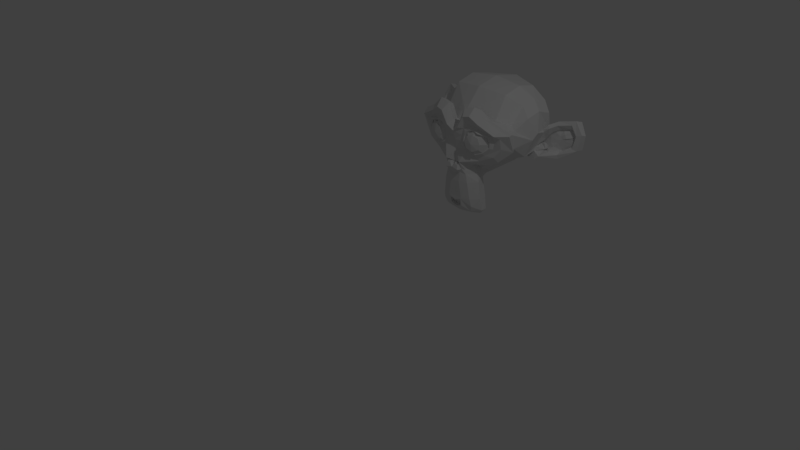 # Source: monkey.blend  (saved by Blender 2.79.0; exported with 4.5.12 LTS)
import bpy
from mathutils import Matrix  # noqa: F401  (used for matrix-valued properties, if any)

bpy.ops.wm.read_factory_settings(use_empty=True)
scene = bpy.context.scene
scene.name = 'Scene'

# ---- collections
col_collection_1 = bpy.data.collections.new('Collection 1'); scene.collection.children.link(col_collection_1)

# ---- materials (node trees are filled in below, after node groups)
mat_material_003 = bpy.data.materials.new('Material.003')
mat_material_003.alpha_threshold = 0.0
mat_material_003.use_transparent_shadow = False
mat_material_003.roughness = 0.5
mat_material_003.specular_intensity = 0.0

# ---- material node trees

# ---- world
world_world = bpy.data.worlds.new('World'); scene.world = world_world
world_world.color = (0.05088, 0.05088, 0.05088)
world_world.use_sun_shadow = False
world_world.sun_shadow_jitter_overblur = 0.0
world_world.cycles.sampling_method = 'MANUAL'

# ---- cameras
cam_camera = bpy.data.cameras.new('Camera')
cam_camera.clip_end = 100.0
cam_camera.lens = 35.0
cam_camera.sensor_width = 32.0
cam_camera.sensor_height = 18.0
cam_camera.ortho_scale = 7.314
cam_camera.dof.focus_distance = 0.0
cam_camera.dof.aperture_fstop = 128.0

# ---- lights
light_lamp = bpy.data.lights.new('Lamp', 'POINT')
light_lamp.transmission_factor = 0.0
light_lamp.cutoff_distance = 30.0
light_lamp.energy = 100.0
light_lamp.shadow_buffer_clip_start = 1.001
light_lamp.shadow_soft_size = 0.1
light_lamp.shadow_maximum_resolution = 0.006
light_lamp.use_absolute_resolution = True

# ---- meshes
me_suzanne = bpy.data.meshes.new('Suzanne')
me_suzanne.from_pydata([(0.4375, -0.7656, 0.1641), (-0.4375, -0.7656, 0.1641), (0.5, -0.6875, 0.09375), (-0.5, -0.6875, 0.09375), (0.5469, -0.5781, 0.05469), (-0.5469, -0.5781, 0.05469), (0.3516, -0.6172, -0.02344), (-0.3516, -0.6172, -0.02344), (0.3516, -0.7188, 0.03125), (-0.3516, -0.7188, 0.03125), (0.3516, -0.7812, 0.1328), (-0.3516, -0.7812, 0.1328), (0.2734, -0.7969, 0.1641), (-0.2734, -0.7969, 0.1641), (0.2031, -0.7422, 0.09375), (-0.2031, -0.7422, 0.09375), (0.1562, -0.6484, 0.05469), (-0.1562, -0.6484, 0.05469), (0.07812, -0.6562, 0.2422), (-0.07812, -0.6562, 0.2422), (0.1406, -0.7422, 0.2422), (-0.1406, -0.7422, 0.2422), (0.2422, -0.7969, 0.2422), (-0.2422, -0.7969, 0.2422), (0.2734, -0.7969, 0.3281), (-0.2734, -0.7969, 0.3281), (0.2031, -0.7422, 0.3906), (-0.2031, -0.7422, 0.3906), (0.1562, -0.6484, 0.4375), (-0.1562, -0.6484, 0.4375), (0.3516, -0.6172, 0.5156), (-0.3516, -0.6172, 0.5156), (0.3516, -0.7188, 0.4531), (-0.3516, -0.7188, 0.4531), (0.3516, -0.7812, 0.3594), (-0.3516, -0.7812, 0.3594), (0.4375, -0.7656, 0.3281), (-0.4375, -0.7656, 0.3281), (0.5, -0.6875, 0.3906), (-0.5, -0.6875, 0.3906), (0.5469, -0.5781, 0.4375), (-0.5469, -0.5781, 0.4375), (0.625, -0.5625, 0.2422), (-0.625, -0.5625, 0.2422), (0.5625, -0.6719, 0.2422), (-0.5625, -0.6719, 0.2422), (0.4688, -0.7578, 0.2422), (-0.4688, -0.7578, 0.2422), (0.4766, -0.7734, 0.2422), (-0.4766, -0.7734, 0.2422), (0.4453, -0.7812, 0.3359), (-0.4453, -0.7812, 0.3359), (0.3516, -0.8047, 0.375), (-0.3516, -0.8047, 0.375), (0.2656, -0.8203, 0.3359), (-0.2656, -0.8203, 0.3359), (0.2266, -0.8203, 0.2422), (-0.2266, -0.8203, 0.2422), (0.2656, -0.8203, 0.1562), (-0.2656, -0.8203, 0.1562), (0.3516, -0.8281, 0.2422), (-0.3516, -0.8281, 0.2422), (0.3516, -0.8047, 0.1172), (-0.3516, -0.8047, 0.1172), (0.4453, -0.7812, 0.1562), (-0.4453, -0.7812, 0.1562), (0.0, -0.7422, 0.4297), (0.0, -0.8203, 0.3516), (0.0, -0.7344, -0.6797), (0.0, -0.7812, -0.3203), (0.0, -0.7969, -0.1875), (0.0, -0.7188, -0.7734), (0.0, -0.6016, 0.4062), (0.0, -0.5703, 0.5703), (0.0, 0.5469, 0.8984), (0.0, 0.8516, 0.5625), (0.0, 0.8281, 0.07031), (0.0, 0.3516, -0.3828), (0.2031, -0.5625, -0.1875), (-0.2031, -0.5625, -0.1875), (0.3125, -0.5703, -0.4375), (-0.3125, -0.5703, -0.4375), (0.3516, -0.5703, -0.6953), (-0.3516, -0.5703, -0.6953), (0.3672, -0.5312, -0.8906), (-0.3672, -0.5312, -0.8906), (0.3281, -0.5234, -0.9453), (-0.3281, -0.5234, -0.9453), (0.1797, -0.5547, -0.9688), (-0.1797, -0.5547, -0.9688), (0.0, -0.5781, -0.9844), (0.4375, -0.5312, -0.1406), (-0.4375, -0.5312, -0.1406), (0.6328, -0.5391, -0.03906), (-0.6328, -0.5391, -0.03906), (0.8281, -0.4453, 0.1484), (-0.8281, -0.4453, 0.1484), (0.8594, -0.5938, 0.4297), (-0.8594, -0.5938, 0.4297), (0.7109, -0.625, 0.4844), (-0.7109, -0.625, 0.4844), (0.4922, -0.6875, 0.6016), (-0.4922, -0.6875, 0.6016), (0.3203, -0.7344, 0.7578), (-0.3203, -0.7344, 0.7578), (0.1562, -0.7578, 0.7188), (-0.1562, -0.7578, 0.7188), (0.0625, -0.75, 0.4922), (-0.0625, -0.75, 0.4922), (0.1641, -0.7734, 0.4141), (-0.1641, -0.7734, 0.4141), (0.125, -0.7656, 0.3047), (-0.125, -0.7656, 0.3047), (0.2031, -0.7422, 0.09375), (-0.2031, -0.7422, 0.09375), (0.375, -0.7031, 0.01562), (-0.375, -0.7031, 0.01562), (0.4922, -0.6719, 0.0625), (-0.4922, -0.6719, 0.0625), (0.625, -0.6484, 0.1875), (-0.625, -0.6484, 0.1875), (0.6406, -0.6484, 0.2969), (-0.6406, -0.6484, 0.2969), (0.6016, -0.6641, 0.375), (-0.6016, -0.6641, 0.375), (0.4297, -0.7188, 0.4375), (-0.4297, -0.7188, 0.4375), (0.25, -0.7578, 0.4688), (-0.25, -0.7578, 0.4688), (0.0, -0.7344, -0.7656), (0.1094, -0.7344, -0.7188), (-0.1094, -0.7344, -0.7188), (0.1172, -0.7109, -0.8359), (-0.1172, -0.7109, -0.8359), (0.0625, -0.6953, -0.8828), (-0.0625, -0.6953, -0.8828), (0.0, -0.6875, -0.8906), (0.0, -0.75, -0.1953), (0.0, -0.7422, -0.1406), (0.1016, -0.7422, -0.1484), (-0.1016, -0.7422, -0.1484), (0.125, -0.75, -0.2266), (-0.125, -0.75, -0.2266), (0.08594, -0.7422, -0.2891), (-0.08594, -0.7422, -0.2891), (0.3984, -0.6719, -0.04688), (-0.3984, -0.6719, -0.04688), (0.6172, -0.625, 0.05469), (-0.6172, -0.625, 0.05469), (0.7266, -0.6016, 0.2031), (-0.7266, -0.6016, 0.2031), (0.7422, -0.6562, 0.375), (-0.7422, -0.6562, 0.375), (0.6875, -0.7266, 0.4141), (-0.6875, -0.7266, 0.4141), (0.4375, -0.7969, 0.5469), (-0.4375, -0.7969, 0.5469), (0.3125, -0.8359, 0.6406), (-0.3125, -0.8359, 0.6406), (0.2031, -0.8516, 0.6172), (-0.2031, -0.8516, 0.6172), (0.1016, -0.8438, 0.4297), (-0.1016, -0.8438, 0.4297), (0.125, -0.8125, -0.1016), (-0.125, -0.8125, -0.1016), (0.2109, -0.7109, -0.4453), (-0.2109, -0.7109, -0.4453), (0.25, -0.6875, -0.7031), (-0.25, -0.6875, -0.7031), (0.2656, -0.6641, -0.8203), (-0.2656, -0.6641, -0.8203), (0.2344, -0.6328, -0.9141), (-0.2344, -0.6328, -0.9141), (0.1641, -0.6328, -0.9297), (-0.1641, -0.6328, -0.9297), (0.0, -0.6406, -0.9453), (0.0, -0.7266, 0.04688), (0.0, -0.7656, 0.2109), (0.3281, -0.7422, 0.4766), (-0.3281, -0.7422, 0.4766), (0.1641, -0.75, 0.1406), (-0.1641, -0.75, 0.1406), (0.1328, -0.7578, 0.2109), (-0.1328, -0.7578, 0.2109), (0.1172, -0.7344, -0.6875), (-0.1172, -0.7344, -0.6875), (0.07812, -0.75, -0.4453), (-0.07812, -0.75, -0.4453), (0.0, -0.75, -0.4453), (0.0, -0.7422, -0.3281), (0.09375, -0.7812, -0.2734), (-0.09375, -0.7812, -0.2734), (0.1328, -0.7969, -0.2266), (-0.1328, -0.7969, -0.2266), (0.1094, -0.7812, -0.1328), (-0.1094, -0.7812, -0.1328), (0.03906, -0.7812, -0.125), (-0.03906, -0.7812, -0.125), (0.0, -0.8281, -0.2031), (0.04688, -0.8125, -0.1484), (-0.04688, -0.8125, -0.1484), (0.09375, -0.8125, -0.1562), (-0.09375, -0.8125, -0.1562), (0.1094, -0.8281, -0.2266), (-0.1094, -0.8281, -0.2266), (0.07812, -0.8047, -0.25), (-0.07812, -0.8047, -0.25), (0.0, -0.8047, -0.2891), (0.2578, -0.5547, -0.3125), (-0.2578, -0.5547, -0.3125), (0.1641, -0.7109, -0.2422), (-0.1641, -0.7109, -0.2422), (0.1797, -0.7109, -0.3125), (-0.1797, -0.7109, -0.3125), (0.2344, -0.5547, -0.25), (-0.2344, -0.5547, -0.25), (0.0, -0.6875, -0.875), (0.04688, -0.6875, -0.8672), (-0.04688, -0.6875, -0.8672), (0.09375, -0.7109, -0.8203), (-0.09375, -0.7109, -0.8203), (0.09375, -0.7266, -0.7422), (-0.09375, -0.7266, -0.7422), (0.0, -0.6562, -0.7812), (0.09375, -0.6641, -0.75), (-0.09375, -0.6641, -0.75), (0.09375, -0.6406, -0.8125), (-0.09375, -0.6406, -0.8125), (0.04688, -0.6328, -0.8516), (-0.04688, -0.6328, -0.8516), (0.0, -0.6328, -0.8594), (0.1719, -0.7812, 0.2188), (-0.1719, -0.7812, 0.2188), (0.1875, -0.7734, 0.1562), (-0.1875, -0.7734, 0.1562), (0.3359, -0.7578, 0.4297), (-0.3359, -0.7578, 0.4297), (0.2734, -0.7734, 0.4219), (-0.2734, -0.7734, 0.4219), (0.4219, -0.7734, 0.3984), (-0.4219, -0.7734, 0.3984), (0.5625, -0.6953, 0.3516), (-0.5625, -0.6953, 0.3516), (0.5859, -0.6875, 0.2891), (-0.5859, -0.6875, 0.2891), (0.5781, -0.6797, 0.1953), (-0.5781, -0.6797, 0.1953), (0.4766, -0.7188, 0.1016), (-0.4766, -0.7188, 0.1016), (0.375, -0.7422, 0.0625), (-0.375, -0.7422, 0.0625), (0.2266, -0.7812, 0.1094), (-0.2266, -0.7812, 0.1094), (0.1797, -0.7812, 0.2969), (-0.1797, -0.7812, 0.2969), (0.2109, -0.7812, 0.375), (-0.2109, -0.7812, 0.375), (0.2344, -0.7578, 0.3594), (-0.2344, -0.7578, 0.3594), (0.1953, -0.7578, 0.2969), (-0.1953, -0.7578, 0.2969), (0.2422, -0.7578, 0.125), (-0.2422, -0.7578, 0.125), (0.375, -0.7266, 0.08594), (-0.375, -0.7266, 0.08594), (0.4609, -0.7031, 0.1172), (-0.4609, -0.7031, 0.1172), (0.5469, -0.6719, 0.2109), (-0.5469, -0.6719, 0.2109), (0.5547, -0.6719, 0.2812), (-0.5547, -0.6719, 0.2812), (0.5312, -0.6797, 0.3359), (-0.5312, -0.6797, 0.3359), (0.4141, -0.75, 0.3906), (-0.4141, -0.75, 0.3906), (0.2812, -0.7656, 0.3984), (-0.2812, -0.7656, 0.3984), (0.3359, -0.75, 0.4062), (-0.3359, -0.75, 0.4062), (0.2031, -0.75, 0.1719), (-0.2031, -0.75, 0.1719), (0.1953, -0.75, 0.2266), (-0.1953, -0.75, 0.2266), (0.1094, -0.6094, 0.4609), (-0.1094, -0.6094, 0.4609), (0.1953, -0.6172, 0.6641), (-0.1953, -0.6172, 0.6641), (0.3359, -0.5938, 0.6875), (-0.3359, -0.5938, 0.6875), (0.4844, -0.5547, 0.5547), (-0.4844, -0.5547, 0.5547), (0.6797, -0.4922, 0.4531), (-0.6797, -0.4922, 0.4531), (0.7969, -0.4609, 0.4062), (-0.7969, -0.4609, 0.4062), (0.7734, -0.375, 0.1641), (-0.7734, -0.375, 0.1641), (0.6016, -0.4141, 0.0), (-0.6016, -0.4141, 0.0), (0.4375, -0.4688, -0.09375), (-0.4375, -0.4688, -0.09375), (0.0, -0.2891, 0.8984), (0.0, 0.07812, 0.9844), (0.0, 0.6719, -0.1953), (0.0, -0.1875, -0.4609), (0.0, -0.4609, -0.9766), (0.0, -0.3438, -0.8047), (0.0, -0.3203, -0.5703), (0.0, -0.2812, -0.4844), (0.8516, -0.05469, 0.2344), (-0.8516, -0.05469, 0.2344), (0.8594, 0.04688, 0.3203), (-0.8594, 0.04688, 0.3203), (0.7734, 0.4375, 0.2656), (-0.7734, 0.4375, 0.2656), (0.4609, 0.7031, 0.4375), (-0.4609, 0.7031, 0.4375), (0.7344, -0.07031, -0.04688), (-0.7344, -0.07031, -0.04688), (0.5938, 0.1641, -0.125), (-0.5938, 0.1641, -0.125), (0.6406, 0.4297, -0.007812), (-0.6406, 0.4297, -0.007812), (0.3359, 0.6641, 0.05469), (-0.3359, 0.6641, 0.05469), (0.2344, -0.4062, -0.3516), (-0.2344, -0.4062, -0.3516), (0.1797, -0.2578, -0.4141), (-0.1797, -0.2578, -0.4141), (0.2891, -0.3828, -0.7109), (-0.2891, -0.3828, -0.7109), (0.25, -0.3906, -0.5), (-0.25, -0.3906, -0.5), (0.3281, -0.3984, -0.9141), (-0.3281, -0.3984, -0.9141), (0.1406, -0.3672, -0.7578), (-0.1406, -0.3672, -0.7578), (0.125, -0.3594, -0.5391), (-0.125, -0.3594, -0.5391), (0.1641, -0.4375, -0.9453), (-0.1641, -0.4375, -0.9453), (0.2188, -0.4297, -0.2812), (-0.2188, -0.4297, -0.2812), (0.2109, -0.4688, -0.2266), (-0.2109, -0.4688, -0.2266), (0.2031, -0.5, -0.1719), (-0.2031, -0.5, -0.1719), (0.2109, -0.1641, -0.3906), (-0.2109, -0.1641, -0.3906), (0.2969, 0.2656, -0.3125), (-0.2969, 0.2656, -0.3125), (0.3438, 0.5391, -0.1484), (-0.3438, 0.5391, -0.1484), (0.4531, 0.3828, 0.8672), (-0.4531, 0.3828, 0.8672), (0.4531, 0.07031, 0.9297), (-0.4531, 0.07031, 0.9297), (0.4531, -0.2344, 0.8516), (-0.4531, -0.2344, 0.8516), (0.4609, -0.4297, 0.5234), (-0.4609, -0.4297, 0.5234), (0.7266, -0.3359, 0.4062), (-0.7266, -0.3359, 0.4062), (0.6328, -0.2812, 0.4531), (-0.6328, -0.2812, 0.4531), (0.6406, -0.05469, 0.7031), (-0.6406, -0.05469, 0.7031), (0.7969, -0.125, 0.5625), (-0.7969, -0.125, 0.5625), (0.7969, 0.1172, 0.6172), (-0.7969, 0.1172, 0.6172), (0.6406, 0.1953, 0.75), (-0.6406, 0.1953, 0.75), (0.6406, 0.4453, 0.6797), (-0.6406, 0.4453, 0.6797), (0.7969, 0.3594, 0.5391), (-0.7969, 0.3594, 0.5391), (0.6172, 0.5859, 0.3281), (-0.6172, 0.5859, 0.3281), (0.4844, 0.5469, 0.02344), (-0.4844, 0.5469, 0.02344), (0.8203, 0.2031, 0.3281), (-0.8203, 0.2031, 0.3281), (0.4062, -0.1484, -0.1719), (-0.4062, -0.1484, -0.1719), (0.4297, 0.2109, -0.1953), (-0.4297, 0.2109, -0.1953), (0.8906, 0.2344, 0.4062), (-0.8906, 0.2344, 0.4062), (0.7734, 0.125, -0.1406), (-0.7734, 0.125, -0.1406), (1.039, 0.3281, -0.1016), (-1.039, 0.3281, -0.1016), (1.281, 0.4297, 0.05469), (-1.281, 0.4297, 0.05469), (1.352, 0.4219, 0.3203), (-1.352, 0.4219, 0.3203), (1.234, 0.4219, 0.5078), (-1.234, 0.4219, 0.5078), (1.023, 0.3125, 0.4766), (-1.023, 0.3125, 0.4766), (1.016, 0.2891, 0.4141), (-1.016, 0.2891, 0.4141), (1.188, 0.3906, 0.4375), (-1.188, 0.3906, 0.4375), (1.266, 0.4062, 0.2891), (-1.266, 0.4062, 0.2891), (1.211, 0.4062, 0.07812), (-1.211, 0.4062, 0.07812), (1.031, 0.3047, -0.03906), (-1.031, 0.3047, -0.03906), (0.8281, 0.1328, -0.07031), (-0.8281, 0.1328, -0.07031), (0.9219, 0.2188, 0.3594), (-0.9219, 0.2188, 0.3594), (0.9453, 0.2891, 0.3047), (-0.9453, 0.2891, 0.3047), (0.8828, 0.2109, -0.02344), (-0.8828, 0.2109, -0.02344), (1.039, 0.3672, 0.0), (-1.039, 0.3672, 0.0), (1.188, 0.4453, 0.09375), (-1.188, 0.4453, 0.09375), (1.234, 0.4453, 0.25), (-1.234, 0.4453, 0.25), (1.172, 0.4375, 0.3594), (-1.172, 0.4375, 0.3594), (1.023, 0.3594, 0.3438), (-1.023, 0.3594, 0.3438), (0.8438, 0.2109, 0.2891), (-0.8438, 0.2109, 0.2891), (0.8359, 0.2734, 0.1719), (-0.8359, 0.2734, 0.1719), (0.7578, 0.2734, 0.09375), (-0.7578, 0.2734, 0.09375), (0.8203, 0.2734, 0.08594), (-0.8203, 0.2734, 0.08594), (0.8438, 0.2734, 0.01562), (-0.8438, 0.2734, 0.01562), (0.8125, 0.2734, -0.01562), (-0.8125, 0.2734, -0.01562), (0.7266, 0.07031, 0.0), (-0.7266, 0.07031, 0.0), (0.7188, 0.1719, -0.02344), (-0.7188, 0.1719, -0.02344), (0.7188, 0.1875, 0.03906), (-0.7188, 0.1875, 0.03906), (0.7969, 0.2109, 0.2031), (-0.7969, 0.2109, 0.2031), (0.8906, 0.2656, 0.2422), (-0.8906, 0.2656, 0.2422), (0.8906, 0.3203, 0.2344), (-0.8906, 0.3203, 0.2344), (0.8125, 0.3203, -0.01562), (-0.8125, 0.3203, -0.01562), (0.8516, 0.3203, 0.01562), (-0.8516, 0.3203, 0.01562), (0.8281, 0.3203, 0.07812), (-0.8281, 0.3203, 0.07812), (0.7656, 0.3203, 0.09375), (-0.7656, 0.3203, 0.09375), (0.8438, 0.3203, 0.1719), (-0.8438, 0.3203, 0.1719), (1.039, 0.4141, 0.3281), (-1.039, 0.4141, 0.3281), (1.188, 0.4844, 0.3438), (-1.188, 0.4844, 0.3438), (1.258, 0.4922, 0.2422), (-1.258, 0.4922, 0.2422), (1.211, 0.4844, 0.08594), (-1.211, 0.4844, 0.08594), (1.047, 0.4219, 0.0), (-1.047, 0.4219, 0.0), (0.8828, 0.2656, -0.01562), (-0.8828, 0.2656, -0.01562), (0.9531, 0.3438, 0.2891), (-0.9531, 0.3438, 0.2891), (0.8906, 0.3281, 0.1094), (-0.8906, 0.3281, 0.1094), (0.9375, 0.3359, 0.0625), (-0.9375, 0.3359, 0.0625), (1.0, 0.3672, 0.125), (-1.0, 0.3672, 0.125), (0.9609, 0.3516, 0.1719), (-0.9609, 0.3516, 0.1719), (1.016, 0.375, 0.2344), (-1.016, 0.375, 0.2344), (1.055, 0.3828, 0.1875), (-1.055, 0.3828, 0.1875), (1.109, 0.3906, 0.2109), (-1.109, 0.3906, 0.2109), (1.086, 0.3906, 0.2734), (-1.086, 0.3906, 0.2734), (1.023, 0.4844, 0.4375), (-1.023, 0.4844, 0.4375), (1.25, 0.5469, 0.4688), (-1.25, 0.5469, 0.4688), (1.367, 0.5, 0.2969), (-1.367, 0.5, 0.2969), (1.312, 0.5312, 0.05469), (-1.312, 0.5312, 0.05469), (1.039, 0.4922, -0.08594), (-1.039, 0.4922, -0.08594), (0.7891, 0.3281, -0.125), (-0.7891, 0.3281, -0.125), (0.8594, 0.3828, 0.3828), (-0.8594, 0.3828, 0.3828)], [], [(46, 0, 2, 44), (3, 1, 47, 45), (44, 2, 4, 42), (5, 3, 45, 43), (2, 8, 6, 4), (7, 9, 3, 5), (0, 10, 8, 2), (9, 11, 1, 3), (10, 12, 14, 8), (15, 13, 11, 9), (8, 14, 16, 6), (17, 15, 9, 7), (14, 20, 18, 16), (19, 21, 15, 17), (12, 22, 20, 14), (21, 23, 13, 15), (22, 24, 26, 20), (27, 25, 23, 21), (20, 26, 28, 18), (29, 27, 21, 19), (26, 32, 30, 28), (31, 33, 27, 29), (24, 34, 32, 26), (33, 35, 25, 27), (34, 36, 38, 32), (39, 37, 35, 33), (32, 38, 40, 30), (41, 39, 33, 31), (38, 44, 42, 40), (43, 45, 39, 41), (36, 46, 44, 38), (45, 47, 37, 39), (46, 36, 50, 48), (51, 37, 47, 49), (36, 34, 52, 50), (53, 35, 37, 51), (34, 24, 54, 52), (55, 25, 35, 53), (24, 22, 56, 54), (57, 23, 25, 55), (22, 12, 58, 56), (59, 13, 23, 57), (12, 10, 62, 58), (63, 11, 13, 59), (10, 0, 64, 62), (65, 1, 11, 63), (0, 46, 48, 64), (49, 47, 1, 65), (60, 64, 48), (49, 65, 61), (62, 64, 60), (61, 65, 63), (60, 58, 62), (63, 59, 61), (60, 56, 58), (59, 57, 61), (60, 54, 56), (57, 55, 61), (60, 52, 54), (55, 53, 61), (60, 50, 52), (53, 51, 61), (60, 48, 50), (51, 49, 61), (88, 173, 175, 90), (175, 174, 89, 90), (86, 171, 173, 88), (174, 172, 87, 89), (84, 169, 171, 86), (172, 170, 85, 87), (82, 167, 169, 84), (170, 168, 83, 85), (80, 165, 167, 82), (168, 166, 81, 83), (78, 91, 145, 163), (146, 92, 79, 164), (91, 93, 147, 145), (148, 94, 92, 146), (93, 95, 149, 147), (150, 96, 94, 148), (95, 97, 151, 149), (152, 98, 96, 150), (97, 99, 153, 151), (154, 100, 98, 152), (99, 101, 155, 153), (156, 102, 100, 154), (101, 103, 157, 155), (158, 104, 102, 156), (103, 105, 159, 157), (160, 106, 104, 158), (105, 107, 161, 159), (162, 108, 106, 160), (107, 66, 67, 161), (67, 66, 108, 162), (109, 127, 159, 161), (160, 128, 110, 162), (127, 178, 157, 159), (158, 179, 128, 160), (125, 155, 157, 178), (158, 156, 126, 179), (123, 153, 155, 125), (156, 154, 124, 126), (121, 151, 153, 123), (154, 152, 122, 124), (119, 149, 151, 121), (152, 150, 120, 122), (117, 147, 149, 119), (150, 148, 118, 120), (115, 145, 147, 117), (148, 146, 116, 118), (113, 163, 145, 115), (146, 164, 114, 116), (113, 180, 176, 163), (176, 181, 114, 164), (109, 161, 67, 111), (67, 162, 110, 112), (111, 67, 177, 182), (177, 67, 112, 183), (176, 180, 182, 177), (183, 181, 176, 177), (134, 136, 175, 173), (175, 136, 135, 174), (132, 134, 173, 171), (174, 135, 133, 172), (130, 132, 171, 169), (172, 133, 131, 170), (165, 186, 184, 167), (185, 187, 166, 168), (130, 169, 167, 184), (168, 170, 131, 185), (143, 189, 188, 186), (188, 189, 144, 187), (184, 186, 188, 68), (188, 187, 185, 68), (129, 130, 184, 68), (185, 131, 129, 68), (141, 192, 190, 143), (191, 193, 142, 144), (139, 194, 192, 141), (193, 195, 140, 142), (138, 196, 194, 139), (195, 197, 138, 140), (137, 70, 196, 138), (197, 70, 137, 138), (189, 143, 190, 69), (191, 144, 189, 69), (69, 190, 205, 207), (206, 191, 69, 207), (70, 198, 199, 196), (200, 198, 70, 197), (196, 199, 201, 194), (202, 200, 197, 195), (194, 201, 203, 192), (204, 202, 195, 193), (192, 203, 205, 190), (206, 204, 193, 191), (198, 203, 201, 199), (202, 204, 198, 200), (198, 207, 205, 203), (206, 207, 198, 204), (138, 139, 163, 176), (164, 140, 138, 176), (139, 141, 210, 163), (211, 142, 140, 164), (141, 143, 212, 210), (213, 144, 142, 211), (143, 186, 165, 212), (166, 187, 144, 213), (80, 208, 212, 165), (213, 209, 81, 166), (208, 214, 210, 212), (211, 215, 209, 213), (78, 163, 210, 214), (211, 164, 79, 215), (130, 129, 71, 221), (71, 129, 131, 222), (132, 130, 221, 219), (222, 131, 133, 220), (134, 132, 219, 217), (220, 133, 135, 218), (136, 134, 217, 216), (218, 135, 136, 216), (216, 217, 228, 230), (229, 218, 216, 230), (217, 219, 226, 228), (227, 220, 218, 229), (219, 221, 224, 226), (225, 222, 220, 227), (221, 71, 223, 224), (223, 71, 222, 225), (223, 230, 228, 224), (229, 230, 223, 225), (224, 228, 226), (227, 229, 225), (182, 180, 233, 231), (234, 181, 183, 232), (111, 182, 231, 253), (232, 183, 112, 254), (109, 111, 253, 255), (254, 112, 110, 256), (180, 113, 251, 233), (252, 114, 181, 234), (113, 115, 249, 251), (250, 116, 114, 252), (115, 117, 247, 249), (248, 118, 116, 250), (117, 119, 245, 247), (246, 120, 118, 248), (119, 121, 243, 245), (244, 122, 120, 246), (121, 123, 241, 243), (242, 124, 122, 244), (123, 125, 239, 241), (240, 126, 124, 242), (125, 178, 235, 239), (236, 179, 126, 240), (178, 127, 237, 235), (238, 128, 179, 236), (127, 109, 255, 237), (256, 110, 128, 238), (237, 255, 257, 275), (258, 256, 238, 276), (235, 237, 275, 277), (276, 238, 236, 278), (239, 235, 277, 273), (278, 236, 240, 274), (241, 239, 273, 271), (274, 240, 242, 272), (243, 241, 271, 269), (272, 242, 244, 270), (245, 243, 269, 267), (270, 244, 246, 268), (247, 245, 267, 265), (268, 246, 248, 266), (249, 247, 265, 263), (266, 248, 250, 264), (251, 249, 263, 261), (264, 250, 252, 262), (233, 251, 261, 279), (262, 252, 234, 280), (255, 253, 259, 257), (260, 254, 256, 258), (253, 231, 281, 259), (282, 232, 254, 260), (231, 233, 279, 281), (280, 234, 232, 282), (66, 107, 283, 72), (284, 108, 66, 72), (107, 105, 285, 283), (286, 106, 108, 284), (105, 103, 287, 285), (288, 104, 106, 286), (103, 101, 289, 287), (290, 102, 104, 288), (101, 99, 291, 289), (292, 100, 102, 290), (99, 97, 293, 291), (294, 98, 100, 292), (97, 95, 295, 293), (296, 96, 98, 294), (95, 93, 297, 295), (298, 94, 96, 296), (93, 91, 299, 297), (300, 92, 94, 298), (307, 308, 327, 337), (328, 308, 307, 338), (306, 307, 337, 335), (338, 307, 306, 336), (305, 306, 335, 339), (336, 306, 305, 340), (88, 90, 305, 339), (305, 90, 89, 340), (86, 88, 339, 333), (340, 89, 87, 334), (84, 86, 333, 329), (334, 87, 85, 330), (82, 84, 329, 331), (330, 85, 83, 332), (329, 335, 337, 331), (338, 336, 330, 332), (329, 333, 339, 335), (340, 334, 330, 336), (325, 331, 337, 327), (338, 332, 326, 328), (80, 82, 331, 325), (332, 83, 81, 326), (208, 341, 343, 214), (344, 342, 209, 215), (80, 325, 341, 208), (342, 326, 81, 209), (78, 214, 343, 345), (344, 215, 79, 346), (78, 345, 299, 91), (300, 346, 79, 92), (76, 323, 351, 303), (352, 324, 76, 303), (303, 351, 349, 77), (350, 352, 303, 77), (77, 349, 347, 304), (348, 350, 77, 304), (304, 347, 327, 308), (328, 348, 304, 308), (325, 327, 347, 341), (348, 328, 326, 342), (295, 297, 317, 309), (318, 298, 296, 310), (75, 315, 323, 76), (324, 316, 75, 76), (301, 357, 355, 302), (356, 358, 301, 302), (302, 355, 353, 74), (354, 356, 302, 74), (74, 353, 315, 75), (316, 354, 74, 75), (291, 293, 361, 363), (362, 294, 292, 364), (363, 361, 367, 365), (368, 362, 364, 366), (365, 367, 369, 371), (370, 368, 366, 372), (371, 369, 375, 373), (376, 370, 372, 374), (313, 377, 373, 375), (374, 378, 314, 376), (315, 353, 373, 377), (374, 354, 316, 378), (353, 355, 371, 373), (372, 356, 354, 374), (355, 357, 365, 371), (366, 358, 356, 372), (357, 359, 363, 365), (364, 360, 358, 366), (289, 291, 363, 359), (364, 292, 290, 360), (73, 359, 357, 301), (358, 360, 73, 301), (283, 285, 287, 289), (288, 286, 284, 290), (283, 289, 359, 73), (360, 290, 284, 73), (72, 283, 73), (73, 284, 72), (293, 295, 309, 361), (310, 296, 294, 362), (309, 311, 367, 361), (368, 312, 310, 362), (311, 381, 369, 367), (370, 382, 312, 368), (313, 375, 369, 381), (370, 376, 314, 382), (347, 349, 385, 383), (386, 350, 348, 384), (317, 383, 385, 319), (386, 384, 318, 320), (297, 299, 383, 317), (384, 300, 298, 318), (299, 343, 341, 383), (342, 344, 300, 384), (341, 347, 383), (384, 348, 342), (299, 345, 343), (344, 346, 300), (313, 321, 379, 377), (380, 322, 314, 378), (315, 377, 379, 323), (380, 378, 316, 324), (319, 385, 379, 321), (380, 386, 320, 322), (349, 351, 379, 385), (380, 352, 350, 386), (323, 379, 351), (352, 380, 324), (399, 387, 413, 401), (414, 388, 400, 402), (399, 401, 403, 397), (404, 402, 400, 398), (397, 403, 405, 395), (406, 404, 398, 396), (395, 405, 407, 393), (408, 406, 396, 394), (393, 407, 409, 391), (410, 408, 394, 392), (391, 409, 411, 389), (412, 410, 392, 390), (409, 419, 417, 411), (418, 420, 410, 412), (407, 421, 419, 409), (420, 422, 408, 410), (405, 423, 421, 407), (422, 424, 406, 408), (403, 425, 423, 405), (424, 426, 404, 406), (401, 427, 425, 403), (426, 428, 402, 404), (401, 413, 415, 427), (416, 414, 402, 428), (317, 319, 443, 441), (444, 320, 318, 442), (319, 389, 411, 443), (412, 390, 320, 444), (309, 317, 441, 311), (442, 318, 310, 312), (381, 429, 413, 387), (414, 430, 382, 388), (411, 417, 439, 443), (440, 418, 412, 444), (437, 445, 443, 439), (444, 446, 438, 440), (433, 445, 437, 435), (438, 446, 434, 436), (431, 447, 445, 433), (446, 448, 432, 434), (429, 447, 431, 449), (432, 448, 430, 450), (413, 429, 449, 415), (450, 430, 414, 416), (311, 447, 429, 381), (430, 448, 312, 382), (311, 441, 445, 447), (446, 442, 312, 448), (441, 443, 445), (446, 444, 442), (415, 449, 451, 475), (452, 450, 416, 476), (449, 431, 461, 451), (462, 432, 450, 452), (431, 433, 459, 461), (460, 434, 432, 462), (433, 435, 457, 459), (458, 436, 434, 460), (435, 437, 455, 457), (456, 438, 436, 458), (437, 439, 453, 455), (454, 440, 438, 456), (439, 417, 473, 453), (474, 418, 440, 454), (427, 415, 475, 463), (476, 416, 428, 464), (425, 427, 463, 465), (464, 428, 426, 466), (423, 425, 465, 467), (466, 426, 424, 468), (421, 423, 467, 469), (468, 424, 422, 470), (419, 421, 469, 471), (470, 422, 420, 472), (417, 419, 471, 473), (472, 420, 418, 474), (457, 455, 479, 477), (480, 456, 458, 478), (477, 479, 481, 483), (482, 480, 478, 484), (483, 481, 487, 485), (488, 482, 484, 486), (485, 487, 489, 491), (490, 488, 486, 492), (463, 475, 485, 491), (486, 476, 464, 492), (451, 483, 485, 475), (486, 484, 452, 476), (451, 461, 477, 483), (478, 462, 452, 484), (457, 477, 461, 459), (462, 478, 458, 460), (453, 473, 479, 455), (480, 474, 454, 456), (471, 481, 479, 473), (480, 482, 472, 474), (469, 487, 481, 471), (482, 488, 470, 472), (467, 489, 487, 469), (488, 490, 468, 470), (465, 491, 489, 467), (490, 492, 466, 468), (463, 491, 465), (466, 492, 464), (391, 389, 503, 501), (504, 390, 392, 502), (393, 391, 501, 499), (502, 392, 394, 500), (395, 393, 499, 497), (500, 394, 396, 498), (397, 395, 497, 495), (498, 396, 398, 496), (399, 397, 495, 493), (496, 398, 400, 494), (387, 399, 493, 505), (494, 400, 388, 506), (493, 501, 503, 505), (504, 502, 494, 506), (493, 495, 499, 501), (500, 496, 494, 502), (495, 497, 499), (500, 498, 496), (313, 381, 387, 505), (388, 382, 314, 506), (313, 505, 503, 321), (504, 506, 314, 322), (319, 321, 503, 389), (504, 322, 320, 390)])
me_suzanne.materials.append(mat_material_003)
me_suzanne.use_remesh_preserve_volume = False
me_suzanne.use_remesh_preserve_attributes = False
me_suzanne.use_mirror_vertex_groups = False
me_suzanne.update()

# ---- objects
ob_suzanne = bpy.data.objects.new('Suzanne', me_suzanne)
ob_lamp = bpy.data.objects.new('Lamp', light_lamp)
ob_camera = bpy.data.objects.new('Camera', cam_camera)

# ---- transforms, parenting, visibility, modifiers, constraints
ob_suzanne.location = (-0.6275, 3.0, 0.6074)
ob_suzanne.lineart.crease_threshold = 0.0
ob_lamp.location = (4.076, 1.005, 5.904)
ob_lamp.rotation_euler = (0.6503, 0.05522, 1.866)
ob_lamp.lock_rotations_4d = False
ob_lamp.empty_display_type = 'ARROWS'
ob_lamp.color = (0.0, 0.0, 0.0, 0.0)
ob_lamp.lineart.crease_threshold = 0.0
ob_camera.location = (7.481, -6.508, 5.344)
ob_camera.rotation_euler = (1.109, 0.0, 0.8149)
ob_camera.lock_rotations_4d = False
ob_camera.empty_display_type = 'ARROWS'
ob_camera.color = (0.0, 0.0, 0.0, 0.0)
ob_camera.display_type = 'WIRE'
ob_camera.lineart.crease_threshold = 0.0

# ---- collection membership
col_collection_1.objects.link(ob_suzanne)
col_collection_1.objects.link(ob_lamp)
col_collection_1.objects.link(ob_camera)

# ---- scene / render settings (as saved in the file)
scene.camera = ob_camera
scene.frame_start = 1; scene.frame_end = 250; scene.frame_set(1)
scene.render.engine = 'BLENDER_EEVEE_NEXT'
scene.render.resolution_percentage = 50
scene.render.dither_intensity = 0.0
scene.cycles.use_denoising = False
scene.cycles.samples = 128
scene.cycles.sampling_pattern = 'TABULATED_SOBOL'
scene.cycles.use_adaptive_sampling = False
scene.cycles.use_light_tree = False
scene.cycles.blur_glossy = 0.0
scene.cycles.sample_clamp_indirect = 0.0
scene.view_settings.view_transform = 'Standard'
bpy.context.view_layer.update()
